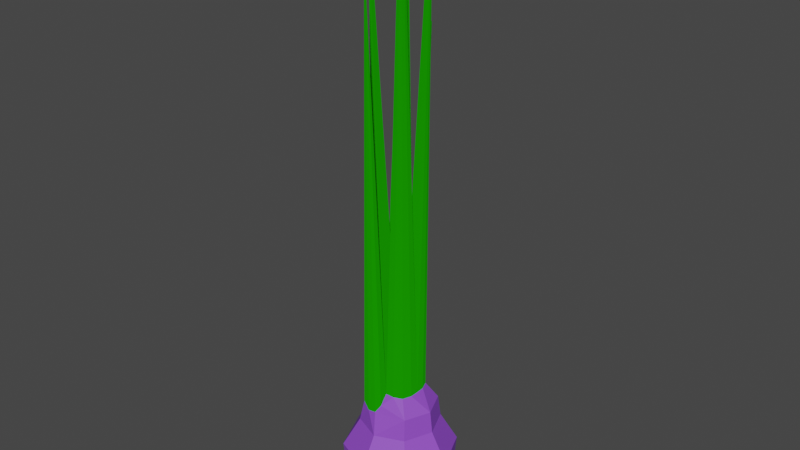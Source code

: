 # Source: onion2.blend  (saved by Blender 2.81.16; exported with 4.5.12 LTS)
import bpy
from mathutils import Matrix  # noqa: F401  (used for matrix-valued properties, if any)

bpy.ops.wm.read_factory_settings(use_empty=True)
scene = bpy.context.scene
scene.name = 'Scene'

# ---- collections
col_collection = bpy.data.collections.new('Collection'); scene.collection.children.link(col_collection)

# ---- materials (node trees are filled in below, after node groups)
mat_leaf = bpy.data.materials.new('leaf')
mat_leaf.use_transparent_shadow = False
mat_onion = bpy.data.materials.new('onion')
mat_onion.use_transparent_shadow = False

# ---- material node trees
mat_leaf.use_nodes = True; mat_leaf.node_tree.nodes.clear()
_N = mat_leaf.node_tree.nodes; _L = mat_leaf.node_tree.links
n0 = _N.new('ShaderNodeOutputMaterial'); n0.name = 'Material Output'; n0.location = (300, 300)
n1 = _N.new('ShaderNodeBsdfDiffuse'); n1.name = 'Diffuse BSDF'; n1.location = (10, 300)
n1.inputs[0].default_value = (0.009134, 0.3095, 0.0, 1.0)
n1.inputs[1].default_value = 0.5
_L.new(n1.outputs[0], n0.inputs[0])
n0.is_active_output = True
mat_onion.use_nodes = True; mat_onion.node_tree.nodes.clear()
_N = mat_onion.node_tree.nodes; _L = mat_onion.node_tree.links
n0 = _N.new('ShaderNodeOutputMaterial'); n0.name = 'Material Output'; n0.location = (300, 300)
n1 = _N.new('ShaderNodeBsdfPrincipled'); n1.name = 'Principled BSDF'; n1.location = (10, 300)
n1.distribution = 'GGX'
n1.subsurface_method = 'BURLEY'
n1.inputs[0].default_value = (0.281, 0.07324, 0.6619, 1.0)
n1.inputs[3].default_value = 1.45
n1.inputs[27].default_value = (0.0, 0.0, 0.0, 1.0)
n1.inputs[28].default_value = 1.0
_L.new(n1.outputs[0], n0.inputs[0])
n0.is_active_output = True

# ---- world
world_world = bpy.data.worlds.new('World'); scene.world = world_world
world_world.use_nodes = True; world_world.node_tree.nodes.clear()
_N = world_world.node_tree.nodes; _L = world_world.node_tree.links
n0 = _N.new('ShaderNodeOutputWorld'); n0.name = 'World Output'; n0.location = (300, 300)
n1 = _N.new('ShaderNodeBackground'); n1.name = 'Background'; n1.location = (10, 300)
n1.inputs[0].default_value = (0.05088, 0.05088, 0.05088, 1.0)
_L.new(n1.outputs[0], n0.inputs[0])
n0.is_active_output = True
world_world.color = (0.05088, 0.05088, 0.05088)
world_world.use_sun_shadow = False
world_world.sun_shadow_jitter_overblur = 0.0

# ---- meshes
me_circle_001 = bpy.data.meshes.new('Circle.001')
me_circle_001.from_pydata([(7.52e-09, 0.6324, 0.0), (-0.5198, 0.5198, 0.0), (-0.633, -3.524e-08, 0.0), (-0.5198, -0.5198, 0.0), (7.178e-08, -0.6324, 0.0), (0.5198, -0.5198, 0.0), (0.633, 5.651e-09, 0.0), (0.5198, 0.5198, 0.0), (-0.08535, 0.9898, -0.4226), (-0.5977, 0.8357, -0.4281), (-1.086, 0.03571, -0.5186), (-0.6502, -0.8465, -0.4189), (-0.1303, -0.9751, -0.505), (0.7704, -0.7334, -0.5186), (1.089, 0.03571, -0.5186), (0.7704, 0.8048, -0.5186), (0.1471, 1.672, -2.035), (-1.203, 1.204, -2.035), (-1.701, 0.002008, -2.035), (-1.203, -1.2, -2.035), (-0.0007129, -1.698, -2.035), (1.202, -1.2, -2.035), (1.7, 0.002008, -2.035), (1.202, 1.204, -2.035), (0.004358, 1.616, -2.89), (-1.142, 1.141, -2.89), (-1.617, -0.006032, -2.89), (-1.142, -1.153, -2.89), (0.004358, -1.628, -2.89), (1.151, -1.153, -2.89), (1.626, -0.006032, -2.89), (1.151, 1.141, -2.89), (0.02188, 0.7316, -3.694), (-0.4997, 0.5156, -3.694), (-0.7158, -0.006032, -3.694), (-0.4997, -0.5276, -3.694), (0.02188, -0.7437, -3.694), (0.5435, -0.5276, -3.694), (0.7595, -0.006032, -3.694), (0.5435, 0.5156, -3.694), (3.965e-08, -9.074e-08, 0.0), (-0.2599, 0.6274, 0.0), (-0.6274, 0.2599, 0.0), (-0.6274, -0.2599, 0.0), (-0.2555, -0.5882, -0.001044), (0.2599, -0.6274, 0.0), (0.6274, -0.2599, 0.0), (0.6274, 0.2599, 0.0), (0.2599, 0.6274, 0.0), (5.572e-08, -0.3056, 0.0), (2.359e-08, 0.3056, 0.0), (0.3099, -4.254e-08, 0.0), (-0.3099, -6.299e-08, 0.0), (-0.3846, 0.7379, 14.08), (-0.4556, 0.7225, 14.08), (-0.4711, 0.6515, 14.08), (-0.3846, 0.6515, 14.08), (-0.4201, 0.7372, 14.08), (-0.4703, 0.687, 14.08), (-0.3846, 0.6933, 14.08), (-0.4269, 0.6515, 14.08), (-0.818, -0.1787, 12.1), (-0.8035, -0.245, 12.1), (-0.7372, -0.2594, 12.1), (-0.7372, -0.1787, 12.1), (-0.8172, -0.2119, 12.1), (-0.7704, -0.2587, 12.1), (-0.7372, -0.2177, 12.1), (-0.7768, -0.1787, 12.1), (0.2977, -0.4597, 12.71), (0.4046, -0.4365, 12.71), (0.4279, -0.3296, 12.71), (0.2977, -0.3296, 12.71), (0.3511, -0.4587, 12.71), (0.4267, -0.3831, 12.71), (0.2977, -0.3925, 12.71), (0.3614, -0.3296, 12.71), (0.5132, 0.5016, 12.85), (0.6085, 0.4064, 12.85), (0.5914, 0.4846, 12.85), (0.5132, 0.4064, 12.85), (0.6076, 0.4455, 12.85), (0.5523, 0.5008, 12.85), (0.5132, 0.4524, 12.85), (0.5599, 0.4064, 12.85), (-0.8397, 0.844, -1.15), (-1.189, 0.001708, -1.15), (1.194, 0.001708, -1.15), (0.845, 0.844, -1.15), (0.002647, -1.19, -1.15), (0.845, -0.8406, -1.15), (-0.8397, -0.8406, -1.15), (0.08484, 1.125, -1.123), (-0.3674, 1.059, -0.4925), (0.02533, 0.8068, -0.2138), (-0.6366, 0.654, -0.2442), (0.1376, 1.031, 10.62), (0.08948, 1.022, 10.61), (0.1381, 1.08, 10.6), (0.07491, 1.068, 10.59), (0.1151, 1.023, 10.62), (0.1072, 1.085, 10.59), (0.1446, 1.056, 10.61), (0.07521, 1.045, 10.6), (-0.4061, -0.9434, -0.5699), (-0.1164, -1.166, 11.88), (0.0007139, -0.8635, -0.2857), (-0.618, -0.6044, -0.2054), (-0.0754, -1.176, 11.88), (-0.1296, -1.184, 11.85), (-0.07883, -1.205, 11.85), (-0.09385, -1.172, 11.89), (-0.1056, -1.2, 11.84), (-0.07087, -1.195, 11.86), (-0.1279, -1.171, 11.87)], [], [(0, 48, 7, 15, 8, 94), (6, 46, 5, 13, 14), (3, 107, 114, 105), (2, 42, 1, 95, 9, 10), (7, 47, 6, 14, 15), (5, 45, 4, 106, 12, 13), (3, 43, 2, 10, 11, 107), (86, 85, 17, 18), (88, 87, 22, 23), (90, 89, 20, 21), (91, 86, 18, 19), (85, 92, 16, 17), (92, 88, 23, 16), (87, 90, 21, 22), (89, 91, 19, 20), (16, 23, 31, 24), (22, 21, 29, 30), (20, 19, 27, 28), (18, 17, 25, 26), (23, 22, 30, 31), (21, 20, 28, 29), (19, 18, 26, 27), (17, 16, 24, 25), (27, 26, 34, 35), (25, 24, 32, 33), (24, 31, 39, 32), (30, 29, 37, 38), (28, 27, 35, 36), (26, 25, 33, 34), (31, 30, 38, 39), (29, 28, 36, 37), (33, 32, 39, 38, 37, 36, 35, 34), (40, 49, 67, 64), (41, 1, 54, 57), (52, 40, 56, 60), (50, 40, 56, 59), (42, 2, 55, 58), (0, 41, 57, 53), (0, 50, 59, 53), (1, 42, 58, 54), (2, 52, 60, 55), (40, 52, 68, 64), (2, 43, 65, 61), (44, 4, 63, 66), (3, 44, 66, 62), (43, 3, 62, 65), (52, 2, 61, 68), (49, 4, 63, 67), (40, 51, 76, 72), (49, 40, 72, 75), (5, 46, 74, 70), (45, 5, 70, 73), (51, 6, 71, 76), (4, 49, 75, 69), (46, 6, 71, 74), (4, 45, 73, 69), (51, 40, 80, 84), (7, 48, 82, 79), (40, 50, 83, 80), (47, 7, 79, 81), (50, 0, 77, 83), (6, 51, 84, 78), (48, 0, 77, 82), (6, 47, 81, 78), (73, 70, 74, 71, 76, 72, 75, 69), (12, 104, 11, 91, 89), (14, 13, 90, 87), (8, 15, 88, 92), (9, 93, 8, 92, 85), (11, 10, 86, 91), (13, 12, 89, 90), (15, 14, 87, 88), (10, 9, 85, 86), (1, 41, 100, 97), (8, 93, 101, 98), (0, 94, 102, 96), (94, 8, 98, 102), (41, 0, 96, 100), (9, 95, 103, 99), (95, 1, 97, 103), (93, 9, 99, 101), (96, 102, 98, 101, 99, 103, 97, 100), (11, 104, 112, 109), (4, 44, 111, 108), (106, 4, 108, 113), (104, 12, 110, 112), (107, 11, 109, 114), (12, 106, 113, 110), (44, 3, 105, 111), (113, 108, 111, 105, 114, 109, 112, 110)])
me_circle_001.polygons.foreach_set('material_index', [1, 1, 0, 1, 1, 1, 1, 1, 1, 1, 1, 1, 1, 1, 1, 1, 1, 1, 1, 1, 1, 1, 1, 1, 1, 1, 1, 1, 1, 1, 1, 1, 0, 0, 0, 0, 0, 0, 0, 0, 0, 0, 0, 0, 0, 0, 0, 0, 0, 0, 0, 0, 0, 0, 0, 0, 0, 0, 0, 0, 0, 0, 0, 0, 0, 1, 1, 1, 1, 1, 1, 1, 1, 0, 0, 0, 0, 0, 0, 0, 0, 0, 0, 0, 0, 0, 0, 0, 0, 0])
_uv = me_circle_001.uv_layers.new(name='UVMap')
_uv.uv.foreach_set('vector', [0.0, 0.0, 0.0, 0.0, 0.0, 0.0, 0.0, 0.0, 0.0, 0.0, 0.0, 0.0, 0.0, 0.0, 0.0, 0.0, 0.0, 0.0, 0.0, 0.0, 0.0, 0.0, 0.0, 0.0, 0.0, 0.0, 0.0, 0.0, 0.0, 0.0, 0.0, 0.0, 0.0, 0.0, 0.0, 0.0, 0.0, 0.0, 0.0, 0.0, 0.0, 0.0, 0.0, 0.0, 0.0, 0.0, 0.0, 0.0, 0.0, 0.0, 0.0, 0.0, 0.0, 0.0, 0.0, 0.0, 0.0, 0.0, 0.0, 0.0, 0.0, 0.0, 0.0, 0.0, 0.0, 0.0, 0.0, 0.0, 0.0, 0.0, 0.0, 0.0, 0.0, 0.0, 0.0, 0.0, 0.0, 0.0, 0.0, 0.0, 0.0, 0.0, 0.0, 0.0, 0.0, 0.0, 0.0, 0.0, 0.0, 0.0, 0.0, 0.0, 0.0, 0.0, 0.0, 0.0, 0.0, 0.0, 0.0, 0.0, 0.0, 0.0, 0.0, 0.0, 0.0, 0.0, 0.0, 0.0, 0.0, 0.0, 0.0, 0.0, 0.0, 0.0, 0.0, 0.0, 0.0, 0.0, 0.0, 0.0, 0.0, 0.0, 0.0, 0.0, 0.0, 0.0, 0.0, 0.0, 0.0, 0.0, 0.0, 0.0, 0.0, 0.0, 0.0, 0.0, 0.0, 0.0, 0.0, 0.0, 0.0, 0.0, 0.0, 0.0, 0.0, 0.0, 0.0, 0.0, 0.0, 0.0, 0.0, 0.0, 0.0, 0.0, 0.0, 0.0, 0.0, 0.0, 0.0, 0.0, 0.0, 0.0, 0.0, 0.0, 0.0, 0.0, 0.0, 0.0, 0.0, 0.0, 0.0, 0.0, 0.0, 0.0, 0.0, 0.0, 0.0, 0.0, 0.0, 0.0, 0.0, 0.0, 0.0, 0.0, 0.0, 0.0, 0.0, 0.0, 0.0, 0.0, 0.0, 0.0, 0.0, 0.0, 0.0, 0.0, 0.0, 0.0, 0.0, 0.0, 0.0, 0.0, 0.0, 0.0, 0.0, 0.0, 0.0, 0.0, 0.0, 0.0, 0.0, 0.0, 0.0, 0.0, 0.0, 0.0, 0.0, 0.0, 0.0, 0.0, 0.0, 0.0, 0.0, 0.0, 0.0, 0.0, 0.0, 0.0, 0.0, 0.0, 0.0, 0.0, 0.0, 0.0, 0.0, 0.0, 0.0, 0.0, 0.0, 0.0, 0.0, 0.0, 0.0, 0.0, 0.0, 0.0, 0.0, 0.0, 0.0, 0.0, 0.0, 0.0, 0.0, 0.0, 0.0, 0.0, 0.0, 0.0, 0.0, 0.0, 0.0, 0.0, 0.0, 0.0, 0.0, 0.0, 0.0, 0.0, 0.0, 0.0, 0.0, 0.0, 0.0, 0.0, 0.0, 0.0, 0.0, 0.0, 0.0, 0.0, 0.0, 0.0, 0.0, 0.0, 0.0, 0.0, 0.0, 0.0, 0.0, 0.0, 0.0, 0.0, 0.0, 0.0, 0.0, 0.0, 0.0, 0.0, 0.0, 0.0, 0.0, 0.0, 0.0, 0.0, 0.0, 0.0, 0.0, 0.0, 0.0, 0.0, 0.0, 0.0, 0.0, 0.0, 0.0, 0.0, 0.0, 0.0, 0.0, 0.0, 0.0, 0.0, 0.0, 0.0, 0.0, 0.0, 0.0, 0.0, 0.0, 0.0, 0.0, 0.0, 0.0, 0.0, 0.0, 0.0, 0.0, 0.0, 0.0, 0.0, 0.0, 0.0, 0.0, 0.0, 0.0, 0.0, 0.0, 0.0, 0.0, 0.0, 0.0, 0.0, 0.0, 0.0, 0.0, 0.0, 0.0, 0.0, 0.0, 0.0, 0.0, 0.0, 0.0, 0.0, 0.0, 0.0, 0.0, 0.0, 0.0, 0.0, 0.0, 0.0, 0.0, 0.0, 0.0, 0.0, 0.0, 0.0, 0.0, 0.0, 0.0, 0.0, 0.0, 0.0, 0.0, 0.0, 0.0, 0.0, 0.0, 0.0, 0.0, 0.0, 0.0, 0.0, 0.0, 0.0, 0.0, 0.0, 0.0, 0.0, 0.0, 0.0, 0.0, 0.0, 0.0, 0.0, 0.0, 0.0, 0.0, 0.0, 0.0, 0.0, 0.0, 0.0, 0.0, 0.0, 0.0, 0.0, 0.0, 0.0, 0.0, 0.0, 0.0, 0.0, 0.0, 0.0, 0.0, 0.0, 0.0, 0.0, 0.0, 0.0, 0.0, 0.0, 0.0, 0.0, 0.0, 0.0, 0.0, 0.0, 0.0, 0.0, 0.0, 0.0, 0.0, 0.0, 0.0, 0.0, 0.0, 0.0, 0.0, 0.0, 0.0, 0.0, 0.0, 0.0, 0.0, 0.0, 0.0, 0.0, 0.0, 0.0, 0.0, 0.0, 0.0, 0.0, 0.0, 0.0, 0.0, 0.0, 0.0, 0.0, 0.0, 0.0, 0.0, 0.0, 0.0, 0.0, 0.0, 0.0, 0.0, 0.0, 0.0, 0.0, 0.0, 0.0, 0.0, 0.0, 0.0, 0.0, 0.0, 0.0, 0.0, 0.0, 0.0, 0.0, 0.0, 0.0, 0.0, 0.0, 0.0, 0.0, 0.0, 0.0, 0.0, 0.0, 0.0, 0.0, 0.0, 0.0, 0.0, 0.0, 0.0, 0.0, 0.0, 0.0, 0.0, 0.0, 0.0, 0.0, 0.0, 0.0, 0.0, 0.0, 0.0, 0.0, 0.0, 0.0, 0.0, 0.0, 0.0, 0.0, 0.0, 0.0, 0.0, 0.0, 0.0, 0.0, 0.0, 0.0, 0.0, 0.0, 0.0, 0.0, 0.0, 0.0, 0.0, 0.0, 0.0, 0.0, 0.0, 0.0, 0.0, 0.0, 0.0, 0.0, 0.0, 0.0, 0.0, 0.0, 0.0, 0.0, 0.0, 0.0, 0.0, 0.0, 0.0, 0.0, 0.0, 0.0, 0.0, 0.0, 0.0, 0.0, 0.0, 0.0, 0.0, 0.0, 0.0, 0.0, 0.0, 0.0, 0.0, 0.0, 0.0, 0.0, 0.0, 0.0, 0.0, 0.0, 0.0, 0.0, 0.0, 0.0, 0.0, 0.0, 0.0, 0.0, 0.0, 0.0, 0.0, 0.0, 0.0, 0.0, 0.0, 0.0, 0.0, 0.0, 0.0, 0.0, 0.0, 0.0, 0.0, 0.0, 0.0, 0.0, 0.0, 0.0, 0.0, 0.0, 0.0, 0.0, 0.0, 0.0, 0.0, 0.0, 0.0, 0.0, 0.0, 0.0, 0.0, 0.0, 0.0, 0.0, 0.0, 0.0, 0.0, 0.0, 0.0, 0.0, 0.0, 0.0, 0.0, 0.0, 0.0, 0.0, 0.0, 0.0, 0.0, 0.0, 0.0, 0.0, 0.0, 0.0, 0.0, 0.0, 0.0, 0.0, 0.0, 0.0, 0.0, 0.0, 0.0, 0.0, 0.0, 0.0, 0.0, 0.0, 0.0, 0.0, 0.0, 0.0, 0.0, 0.0, 0.0, 0.0, 0.0, 0.0, 0.0, 0.0, 0.0, 0.0, 0.0, 0.0, 0.0, 0.0, 0.0, 0.0, 0.0, 0.0, 0.0, 0.0, 0.0, 0.0, 0.0, 0.0, 0.0, 0.0, 0.0, 0.0, 0.0, 0.0, 0.0, 0.0, 0.0, 0.0, 0.0, 0.0, 0.0, 0.0, 0.0, 0.0, 0.0, 0.0, 0.0, 0.0, 0.0, 0.0, 0.0, 0.0, 0.0, 0.0, 0.0, 0.0, 0.0, 0.0, 0.0, 0.0, 0.0, 0.0, 0.0, 0.0, 0.0, 0.0, 0.0, 0.0, 0.0, 0.0, 0.0, 0.0, 0.0, 0.0, 0.0, 0.0, 0.0, 0.0, 0.0, 0.0, 0.0, 0.0, 0.0, 0.0, 0.0, 0.0, 0.0, 0.0, 0.0, 0.0, 0.0, 0.0, 0.0, 0.0, 0.0, 0.0, 0.0, 0.0, 0.0, 0.0, 0.0, 0.0, 0.0, 0.0, 0.0, 0.0, 0.0, 0.0])
me_circle_001.materials.append(mat_leaf)
me_circle_001.materials.append(mat_onion)
me_circle_001.use_remesh_fix_poles = True
me_circle_001.use_remesh_preserve_attributes = False
me_circle_001.use_mirror_vertex_groups = False
me_circle_001.update()

# ---- objects
ob_onion2 = bpy.data.objects.new('onion2', me_circle_001)

# ---- transforms, parenting, visibility, modifiers, constraints
ob_onion2.location = (0.0, 0.0, 0.0)
ob_onion2.scale = (0.1, 0.1, 0.1)
ob_onion2.lineart.crease_threshold = 0.0

# ---- collection membership
col_collection.objects.link(ob_onion2)

# ---- scene / render settings (as saved in the file)
scene.frame_start = 1; scene.frame_end = 250; scene.frame_set(1)
scene.render.engine = 'BLENDER_EEVEE_NEXT'
scene.cycles.use_denoising = False
scene.cycles.samples = 128
scene.cycles.sampling_pattern = 'TABULATED_SOBOL'
scene.cycles.use_adaptive_sampling = False
scene.cycles.use_light_tree = False
scene.view_settings.view_transform = 'Filmic'
bpy.context.view_layer.update()

# ---- added for rendering (the .blend has no active camera and no usable light): camera, sun
cam_auto = bpy.data.cameras.new('AutoCamera')
cam_auto.lens = 50.0
cam_auto.sensor_width = 36.0
cam_auto.clip_end = 1000.0
ob_auto_camera = bpy.data.objects.new('AutoCamera', cam_auto)
scene.collection.objects.link(ob_auto_camera)
ob_auto_camera.location = (1.70322, -2.04527, 1.88207)
ob_auto_camera.rotation_euler = (1.09748, -7.21219e-08, 0.694738)
scene.camera = ob_auto_camera
light_auto_sun = bpy.data.lights.new('AutoSun', 'SUN')
light_auto_sun.energy = 3.0
light_auto_sun.angle = 0.0523599
ob_auto_sun = bpy.data.objects.new('AutoSun', light_auto_sun)
scene.collection.objects.link(ob_auto_sun)
ob_auto_sun.rotation_euler = (0.872665, 0.174533, 0.523599)
bpy.context.view_layer.update()
